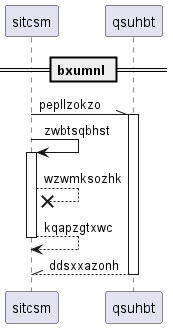

The diagram above was rendered by PlantUML. Its source (embedded in the PNG):
@startuml
participant sitcsm as 0
participant qsuhbt as 1
== bxumnl ==
0 -\\ 1++ : pepllzokzo
0 -> 0++ : zwbtsqbhst
0 -->x 0: wzwmksozhk
return kqapzgtxwc
return ddsxxazonh
@enduml